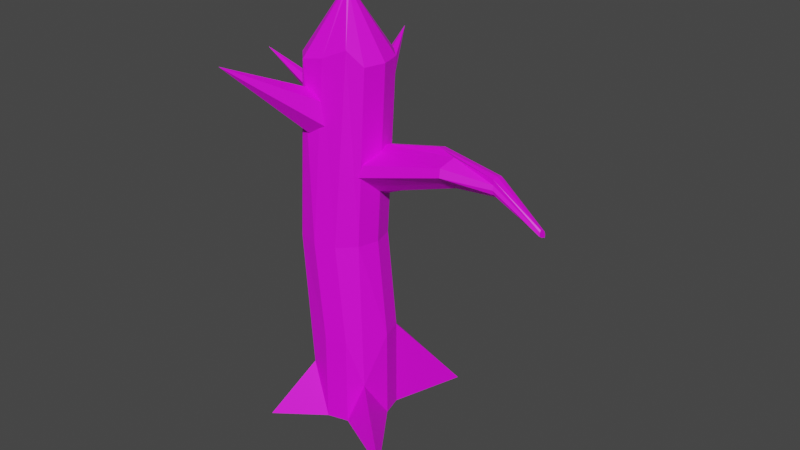 # Source: Tree_1.blend  (saved by Blender 2.92.15; exported with 4.5.12 LTS)
import bpy
from mathutils import Matrix  # noqa: F401  (used for matrix-valued properties, if any)

bpy.ops.wm.read_factory_settings(use_empty=True)
scene = bpy.context.scene
scene.name = 'Scene'

# ---- collections
col_collection = bpy.data.collections.new('Collection'); scene.collection.children.link(col_collection)

# ---- images (referenced by path relative to the original .blend; pixels are not part of the script)
import os
ASSET_DIR = os.environ.get("B2B_ASSET_DIR", "")  # directory of the original .blend (textures are referenced by path, not embedded)
HERE = os.path.dirname(os.path.abspath(__file__))  # packed textures are extracted next to this script under _unpacked/

def load_image(name, relpath, width, height, colorspace="sRGB"):
    """Load a texture the original file referenced (path relative to the .blend, or extracted next to this script)."""
    p = next((c for c in (os.path.join(HERE, relpath), os.path.join(ASSET_DIR, relpath)) if relpath and os.path.exists(c)), "")
    if p:
        img = bpy.data.images.load(p, check_existing=True)
        img.name = name
    else:  # same state as the original file: an image datablock whose file is absent (Cycles renders it pink)
        img = bpy.data.images.new(name, width, height)
        img.source = "FILE"
        img.filepath = "//" + (relpath or name)
    img.colorspace_settings.name = colorspace
    return img
img_tree_1_texture_jpg = load_image('Tree 1 Texture.jpg', 'Tree 1 Texture.jpg', 1024, 1024, 'sRGB')

# ---- materials (node trees are filled in below, after node groups)
mat_material = bpy.data.materials.new('Material')
mat_material.use_transparent_shadow = False

# ---- material node trees
mat_material.use_nodes = True; mat_material.node_tree.nodes.clear()
_N = mat_material.node_tree.nodes; _L = mat_material.node_tree.links
n0 = _N.new('ShaderNodeBsdfPrincipled'); n0.name = 'Principled BSDF'; n0.location = (10, 300)
n0.distribution = 'GGX'
n0.subsurface_method = 'BURLEY'
n0.inputs[3].default_value = 1.45
n0.inputs[27].default_value = (0.0, 0.0, 0.0, 1.0)
n0.inputs[28].default_value = 1.0
n1 = _N.new('ShaderNodeOutputMaterial'); n1.name = 'Material Output'; n1.location = (300, 300)
n2 = _N.new('ShaderNodeTexImage'); n2.name = 'Image Texture'; n2.location = (-334, 217)
n2.image = img_tree_1_texture_jpg
_L.new(n0.outputs[0], n1.inputs[0])
_L.new(n2.outputs[0], n0.inputs[0])
n1.is_active_output = True

# ---- world
world_world = bpy.data.worlds.new('World'); scene.world = world_world
world_world.use_nodes = True; world_world.node_tree.nodes.clear()
_N = world_world.node_tree.nodes; _L = world_world.node_tree.links
n0 = _N.new('ShaderNodeOutputWorld'); n0.name = 'World Output'; n0.location = (300, 300)
n1 = _N.new('ShaderNodeBackground'); n1.name = 'Background'; n1.location = (10, 300)
n1.inputs[0].default_value = (0.05088, 0.05088, 0.05088, 1.0)
_L.new(n1.outputs[0], n0.inputs[0])
n0.is_active_output = True
world_world.color = (0.05088, 0.05088, 0.05088)
world_world.use_sun_shadow = False
world_world.sun_shadow_jitter_overblur = 0.0

# ---- meshes
me_cylinder_002 = bpy.data.meshes.new('Cylinder.002')
me_cylinder_002.from_pydata([(0.6207, 1.313, -2.841), (1.277, 1.137, -2.841), (-0.363, 0.8875, 0.04456), (0.06087, 0.7739, 0.04456), (0.6232, 0.4636, 0.09241), (0.7368, 0.03973, 0.09241), (0.5824, -0.4611, 0.9349), (0.2449, -0.7987, 0.9349), (-0.2393, -1.444, 0.795), (-0.7005, -1.32, 0.795), (-1.015, -0.4611, 0.9349), (-1.2, 0.03973, 0.1094), (-1.087, 0.4636, 0.1094), (-0.7762, 0.7739, 0.1094), (2.303, 0.2464, 3.951), (0.3326, 0.569, 2.388), (2.474, 0.2006, 3.951), (0.6578, 0.4818, 2.389), (2.476, 0.1991, 3.951), (0.8961, 0.2437, 2.39), (2.418, 0.1281, 3.951), (0.7486, 0.004212, 2.386), (2.366, -0.06768, 3.951), (0.7005, -0.2495, 2.387), (2.316, -0.1172, 3.951), (0.5184, -0.4314, 2.389), (2.248, -0.2296, 3.951), (0.2703, -0.5061, 2.393), (2.053, -0.1772, 3.951), (0.02312, -0.4387, 2.395), (1.962, -0.09741, 3.951), (-0.2635, -0.4166, 2.395), (1.962, -0.09526, 3.951), (-0.3187, -0.08086, 2.384), (2.007, 0.07558, 3.951), (-0.2309, 0.2441, 2.386), (2.133, 0.2006, 3.951), (0.007366, 0.482, 2.387), (-0.6121, 0.6123, -2.263), (2.004, 0.00499, -2.431), (1.889, 0.6123, -2.526), (-0.797, 0.008821, -2.136), (1.58, -0.5789, -2.291), (-0.6273, -0.5789, -2.05), (1.618, -0.6318, -2.304), (-0.6043, -0.6189, -2.06), (-0.1507, -1.691, -2.334), (1.165, -1.097, -2.337), (0.4987, -1.87, -2.436), (-0.05543, 1.123, -2.661), (0.3338, 1.234, -2.776), (1.361, 1.064, -2.776), (-0.6079, 0.6228, -2.27), (1.89, 0.64, -2.545), (15.2, 1.804, -4.546), (15.56, 4.754, -2.342), (15.42, 0.6123, -3.206), (15.45, -0.5789, -2.999), (15.76, -4.64, -1.151), (15.33, -2.642, -3.772), (15.2, -2.961, -4.546), (14.92, -4.877, -6.234), (14.98, -1.77, -5.885), (14.94, -0.5789, -6.092), (14.78, 1.803, -7.083), (15.07, 1.484, -5.319), (-8.82, -0.3544, -2.858), (-4.871, 1.445, -3.135), (-8.808, -0.3845, -2.785), (-5.434, 1.484, -2.313), (-8.799, -0.4667, -2.732), (-5.341, 0.6123, -1.747), (-8.796, -0.5789, -2.712), (-5.307, -0.5789, -1.54), (-8.799, -0.6912, -2.732), (-5.341, -1.77, -1.747), (-8.808, -0.7734, -2.785), (-6.241, -2.216, -2.186), (-8.82, -0.8034, -2.858), (-5.784, -2.527, -3.071), (-8.832, -0.7734, -2.931), (-5.689, -2.642, -3.86), (-8.841, -0.6912, -2.984), (-5.782, -1.77, -4.426), (-8.844, -0.5789, -3.004), (-5.817, -0.5789, -4.634), (-8.841, -0.4667, -2.984), (-5.782, 0.6123, -4.426), (-8.832, -0.3845, -2.931), (-4.998, 1.905, -3.909), (4.321, 1.804, -4.164), (4.448, 1.484, -3.391), (4.194, 1.484, -4.937), (4.542, 0.6123, -2.825), (4.576, -0.5789, -2.617), (4.542, -1.77, -2.825), (4.448, -2.642, -3.391), (4.321, -2.961, -4.164), (4.194, -2.642, -4.937), (4.1, -1.77, -5.504), (4.066, -0.5789, -5.711), (4.1, 0.6123, -5.504), (10.71, 1.484, -3.448), (10.23, 0.6123, -2.841), (10.26, -0.5789, -2.634), (13.02, -2.068, -3.093), (10.14, -2.642, -3.408), (10.01, -2.961, -4.181), (12.06, -2.642, -5.107), (9.788, -1.77, -5.521), (9.754, -0.5789, -5.728), (11.04, 0.6123, -5.609), (10.01, 1.804, -4.181), (9.882, 1.484, -4.954), (-5.151, 6.526, -4.594), (-3.299, 1.854, -3.9), (-2.388, 1.838, -3.916), (-3.452, 1.5, -3.294), (-3.547, 1.553, -3.379), (-1.76, 1.566, -3.483), (-1.584, 1.512, -3.355), (-2.006, 1.477, -2.836), (-2.987, 1.469, -2.868), (-5.145, 0.01058, -7.342), (-2.972, -0.5229, -4.934), (-2.418, -0.2724, -4.95), (-2.314, 0.3043, -4.859), (-2.811, 0.5836, -4.755), (-3.349, 0.2805, -4.75), (-3.41, -0.2502, -4.838), (-6.319, -7.126, -4.554), (-3.577, -2.615, -3.293), (-2.288, -2.592, -3.242), (-2.177, -2.682, -3.461), (-3.596, -2.621, -3.308), (-4.257, -2.683, -3.869), (-1.831, -2.753, -3.895), (-2.201, -2.642, -4.24), (-4.1, -2.642, -4.033), (-2.22, -2.268, -4.486), (-3.506, -2.158, -4.418)], [], [(0, 2, 3, 1), (14, 36, 34, 32, 30, 28, 26, 24, 22, 20, 18, 16), (5, 4, 19, 21), (6, 5, 21, 23), (7, 6, 23, 25), (8, 7, 25, 27), (9, 8, 27, 29), (10, 9, 29, 31), (11, 10, 31, 33), (12, 11, 33, 35), (13, 12, 35, 37), (3, 2, 15, 17), (4, 3, 17, 19), (14, 16, 17, 15), (16, 18, 19, 17), (18, 20, 21, 19), (20, 22, 23, 21), (22, 24, 25, 23), (24, 26, 27, 25), (26, 28, 29, 27), (28, 30, 31, 29), (30, 32, 33, 31), (32, 34, 35, 33), (34, 36, 37, 35), (36, 14, 15, 37), (2, 13, 37, 15), (38, 40, 39, 42, 43, 41), (43, 42, 44, 47, 48, 46, 45), (2, 0, 50, 49, 13), (40, 53, 4, 5, 39), (39, 5, 6, 44, 42), (44, 6, 7, 47), (7, 8, 48, 47), (48, 8, 9, 46), (9, 10, 45, 46), (11, 41, 43, 45, 10), (41, 11, 12, 52, 38), (12, 13, 49, 52), (51, 1, 3, 4, 53), (50, 0, 1, 51), (92, 89, 67, 90), (93, 71, 73, 94), (94, 73, 75, 95), (95, 75, 77, 96), (96, 77, 79, 97), (97, 79, 81, 98), (98, 81, 83, 99), (99, 83, 85, 100), (100, 85, 87, 101), (101, 87, 89, 92), (90, 67, 69, 91), (91, 69, 71, 93), (69, 67, 66, 68), (71, 69, 68, 70), (73, 71, 70, 72), (75, 73, 72, 74), (77, 75, 74, 76), (79, 77, 76, 78), (81, 79, 78, 80), (83, 81, 80, 82), (85, 83, 82, 84), (87, 85, 84, 86), (89, 87, 86, 88), (67, 89, 88, 66), (68, 66, 88, 86, 84, 82, 80, 78, 76, 74, 72, 70), (102, 91, 93, 103), (112, 90, 91, 102), (111, 101, 92, 113), (110, 100, 101, 111), (109, 99, 100, 110), (108, 98, 99, 109), (107, 97, 98, 108), (106, 96, 97, 107), (105, 95, 96, 106), (104, 94, 95, 105), (103, 93, 94, 104), (113, 92, 90, 112), (65, 113, 112, 54), (56, 103, 104, 57), (57, 104, 105, 58), (58, 105, 106, 59), (59, 106, 107, 60), (60, 107, 108, 61), (61, 108, 109, 62), (62, 109, 110, 63), (63, 110, 111, 64), (64, 111, 113, 65), (54, 112, 102, 55), (55, 102, 103, 56), (118, 115, 116, 119, 117), (119, 120, 121, 122, 117), (120, 114, 121), (114, 122, 121), (114, 118, 117, 122), (114, 115, 118), (114, 116, 115), (114, 120, 119, 116), (124, 125, 126, 127, 128, 129), (128, 127, 123), (128, 123, 129), (129, 123, 124), (124, 123, 125), (125, 123, 126), (127, 126, 123), (134, 131, 132, 133), (135, 134, 133, 136, 137, 138), (140, 138, 137, 139), (130, 131, 134, 135), (131, 130, 132), (133, 132, 130, 136), (136, 130, 139, 137), (140, 139, 130), (130, 135, 138, 140)])
_uv = me_cylinder_002.uv_layers.new(name='UVMap')
_uv.uv.foreach_set('vector', [0.9586, 0.2256, 0.9195, 0.1352, 0.9334, 0.1339, 0.98, 0.2235, 0.1944, 0.9045, 0.1954, 0.8989, 0.199, 0.8945, 0.2043, 0.8925, 0.2044, 0.8926, 0.2072, 0.8952, 0.2095, 0.9014, 0.2061, 0.9039, 0.2046, 0.9056, 0.1985, 0.9078, 0.1964, 0.9099, 0.1963, 0.9098, 0.7918, 0.8796, 0.8019, 0.8809, 0.8008, 0.9532, 0.7917, 0.9532, 0.7756, 0.9063, 0.7918, 0.8796, 0.7917, 0.9532, 0.7839, 0.9529, 0.7608, 0.9071, 0.7756, 0.9063, 0.7839, 0.9529, 0.7759, 0.9534, 0.7351, 0.9034, 0.7608, 0.9071, 0.7759, 0.9534, 0.7699, 0.9544, 0.9251, 0.341, 0.9402, 0.3439, 0.9372, 0.4005, 0.9291, 0.3991, 0.9065, 0.3456, 0.9251, 0.341, 0.9291, 0.3991, 0.9202, 0.3972, 0.8933, 0.8716, 0.8743, 0.8461, 0.87, 0.7954, 0.8809, 0.7949, 0.9068, 0.8695, 0.8933, 0.8716, 0.8809, 0.7949, 0.8912, 0.7932, 0.9163, 0.8668, 0.9068, 0.8695, 0.8912, 0.7932, 0.8985, 0.7911, 0.9334, 0.1339, 0.9195, 0.1352, 0.9354, 0.05724, 0.946, 0.0562, 0.952, 0.1306, 0.9334, 0.1339, 0.946, 0.0562, 0.9542, 0.05539, 0.9944, 0.0005371, 0.9999, 4.91e-06, 0.946, 0.0562, 0.9354, 0.05724, 0.9999, 4.91e-06, 1.0, 0.0, 0.9542, 0.05539, 0.946, 0.0562, 0.8249, 0.9964, 0.822, 0.9966, 0.7917, 0.9532, 0.8008, 0.9532, 0.6767, 0.8784, 0.6826, 0.8811, 0.6826, 0.9282, 0.6748, 0.9254, 0.8156, 0.9964, 0.8135, 0.9965, 0.7759, 0.9534, 0.7839, 0.9529, 0.8135, 0.9965, 0.8093, 0.9966, 0.7699, 0.9544, 0.7759, 0.9534, 0.9851, 0.4643, 0.9787, 0.4631, 0.9291, 0.3991, 0.9372, 0.4005, 0.9787, 0.4631, 0.9752, 0.4627, 0.9202, 0.3972, 0.9291, 0.3991, 0.2044, 0.8926, 0.2043, 0.8925, 0.1986, 0.813, 0.2095, 0.8139, 0.2043, 0.8925, 0.199, 0.8945, 0.1884, 0.8168, 0.1986, 0.813, 0.199, 0.8945, 0.1954, 0.8989, 0.1815, 0.8251, 0.1884, 0.8168, 0.989, 0.00106, 0.9944, 0.0005371, 0.9354, 0.05724, 0.9253, 0.05826, 0.9195, 0.1352, 0.9065, 0.1344, 0.9253, 0.05826, 0.9354, 0.05724, 0.07985, 0.8196, 0.07985, 0.9013, 0.06043, 0.9045, 0.04175, 0.8902, 0.04176, 0.8181, 0.06055, 0.813, 0.04176, 0.8181, 0.04175, 0.8902, 0.04004, 0.8915, 0.025, 0.877, 0.0, 0.856, 0.005773, 0.8347, 0.04047, 0.8189, 0.9195, 0.1352, 0.9586, 0.2256, 0.9495, 0.2244, 0.937, 0.2218, 0.9065, 0.1344, 0.8251, 0.7916, 0.8259, 0.7911, 0.8019, 0.8809, 0.7918, 0.8796, 0.8099, 0.7929, 0.8099, 0.7929, 0.7918, 0.8796, 0.7756, 0.9063, 0.786, 0.7974, 0.7869, 0.7981, 0.786, 0.7974, 0.7756, 0.9063, 0.7608, 0.9071, 0.7658, 0.7973, 0.7608, 0.9071, 0.7351, 0.9034, 0.7337, 0.7954, 0.7658, 0.7973, 0.9851, 0.2456, 0.9402, 0.3439, 0.9251, 0.341, 0.9632, 0.2448, 0.847, 0.8519, 0.8743, 0.8461, 0.8789, 0.9399, 0.845, 0.95, 0.8933, 0.8716, 0.8994, 0.9411, 0.8801, 0.9396, 0.8789, 0.9399, 0.8743, 0.8461, 0.8994, 0.9411, 0.8933, 0.8716, 0.9068, 0.8695, 0.9193, 0.9423, 0.9189, 0.9421, 0.9068, 0.8695, 0.9163, 0.8668, 0.9359, 0.95, 0.9193, 0.9423, 0.9827, 0.2212, 0.98, 0.2235, 0.9334, 0.1339, 0.952, 0.1306, 1.0, 0.212, 0.7057, 0.9119, 0.7017, 0.9029, 0.7038, 0.8811, 0.7057, 0.8784, 0.8731, 0.3498, 0.8874, 0.6502, 0.8621, 0.6488, 0.848, 0.3506, 0.1192, 0.4318, 0.1054, 0.1175, 0.1435, 0.118, 0.1573, 0.4323, 0.1573, 0.4323, 0.1435, 0.118, 0.1819, 0.1147, 0.1958, 0.429, 0.1958, 0.429, 0.1819, 0.1147, 0.1955, 0.0834, 0.2242, 0.4227, 0.6134, 0.3737, 0.6638, 0.7082, 0.6337, 0.6933, 0.5874, 0.3767, 0.5874, 0.3767, 0.6337, 0.6933, 0.608, 0.6911, 0.5646, 0.3853, 0.3387, 0.4287, 0.3366, 0.1058, 0.3641, 0.1052, 0.3662, 0.4281, 0.3662, 0.4281, 0.3641, 0.1052, 0.4021, 0.1048, 0.4043, 0.4277, 0.4043, 0.4277, 0.4021, 0.1048, 0.4406, 0.1047, 0.4428, 0.4276, 0.4428, 0.4276, 0.4406, 0.1047, 0.4829, 0.1274, 0.4714, 0.4279, 0.848, 0.3506, 0.8621, 0.6488, 0.8388, 0.6712, 0.8227, 0.3496, 0.09167, 0.4275, 0.07782, 0.1133, 0.1054, 0.1175, 0.1192, 0.4318, 0.8388, 0.6712, 0.8621, 0.6488, 0.8729, 0.7718, 0.8705, 0.7717, 0.1054, 0.1175, 0.07782, 0.1133, 0.1339, 0.0004571, 0.1365, 0.0008558, 0.1435, 0.118, 0.1054, 0.1175, 0.1365, 0.0008558, 0.1401, 0.0009049, 0.1819, 0.1147, 0.1435, 0.118, 0.1401, 0.0009049, 0.1438, 0.0005916, 0.1955, 0.0834, 0.1819, 0.1147, 0.1438, 0.0005916, 0.1464, 4.91e-07, 0.6337, 0.6933, 0.6638, 0.7082, 0.6545, 0.8023, 0.6521, 0.8026, 0.608, 0.6911, 0.6337, 0.6933, 0.6521, 0.8026, 0.6499, 0.8034, 0.3641, 0.1052, 0.3366, 0.1058, 0.3966, 9.967e-05, 0.3992, 4.173e-05, 0.4021, 0.1048, 0.3641, 0.1052, 0.3992, 4.173e-05, 0.4027, 5.401e-06, 0.4406, 0.1047, 0.4021, 0.1048, 0.4027, 5.401e-06, 0.4064, 4.91e-07, 0.4829, 0.1274, 0.4406, 0.1047, 0.4064, 4.91e-07, 0.4091, 2.7e-05, 0.8621, 0.6488, 0.8874, 0.6502, 0.8752, 0.7717, 0.8729, 0.7718, 0.5562, 0.906, 0.5587, 0.9055, 0.5609, 0.9069, 0.5622, 0.9098, 0.5622, 0.9135, 0.5609, 0.917, 0.5587, 0.9193, 0.5562, 0.9198, 0.5541, 0.9185, 0.5528, 0.9155, 0.5528, 0.9118, 0.5541, 0.9083, 0.09983, 0.6291, 0.09167, 0.4275, 0.1192, 0.4318, 0.1266, 0.615, 0.8196, 0.1686, 0.848, 0.3506, 0.8227, 0.3496, 0.7926, 0.1491, 0.4449, 0.6515, 0.4428, 0.4276, 0.4714, 0.4279, 0.4732, 0.611, 0.4061, 0.6108, 0.4043, 0.4277, 0.4428, 0.4276, 0.4449, 0.6515, 0.368, 0.6112, 0.3662, 0.4281, 0.4043, 0.4277, 0.4061, 0.6108, 0.3411, 0.6826, 0.3387, 0.4287, 0.3662, 0.4281, 0.368, 0.6112, 0.5815, 0.1993, 0.5874, 0.3767, 0.5646, 0.3853, 0.5518, 0.1403, 0.6076, 0.1963, 0.6134, 0.3737, 0.5874, 0.3767, 0.5815, 0.1993, 0.2166, 0.7009, 0.1958, 0.429, 0.2242, 0.4227, 0.2316, 0.606, 0.1647, 0.6156, 0.1573, 0.4323, 0.1958, 0.429, 0.2166, 0.7009, 0.1266, 0.615, 0.1192, 0.4318, 0.1573, 0.4323, 0.1647, 0.6156, 0.8447, 0.1678, 0.8731, 0.3498, 0.848, 0.3506, 0.8196, 0.1686, 0.8298, 4.91e-07, 0.8447, 0.1678, 0.8196, 0.1686, 0.8047, 0.0007517, 0.1337, 0.7809, 0.1266, 0.615, 0.1647, 0.6156, 0.1718, 0.7814, 0.1718, 0.7814, 0.1647, 0.6156, 0.2166, 0.7009, 0.3008, 0.7938, 0.6638, -0.001905, 0.6178, 0.1106, 0.6076, 0.1963, 0.5912, 0.03524, 0.5912, 0.03524, 0.6076, 0.1963, 0.5815, 0.1993, 0.5651, 0.03821, 0.5651, 0.03821, 0.5815, 0.1993, 0.5518, 0.1403, 0.502, 0.03398, 0.2691, 0.7802, 0.3411, 0.6826, 0.368, 0.6112, 0.3693, 0.7799, 0.3693, 0.7799, 0.368, 0.6112, 0.4061, 0.6108, 0.4074, 0.7795, 0.4074, 0.7795, 0.4061, 0.6108, 0.4449, 0.6515, 0.4829, 0.7783, 0.8874, 0.001048, 0.8593, 0.1251, 0.8447, 0.1678, 0.8298, 4.91e-07, 0.8047, 0.0007517, 0.8196, 0.1686, 0.7926, 0.1491, 0.7337, 0.008276, 0.0, 0.7938, 0.09983, 0.6291, 0.1266, 0.615, 0.1337, 0.7809, 0.5696, 0.8862, 0.5544, 0.8824, 0.5528, 0.8539, 0.5645, 0.8309, 0.5719, 0.8826, 0.5645, 0.8309, 0.5681, 0.8246, 0.5848, 0.8361, 0.5848, 0.8668, 0.5719, 0.8826, 0.1624, 0.813, 0.1624, 0.9478, 0.1426, 0.8211, 0.4966, 0.9947, 0.4703, 0.8169, 0.4966, 0.7994, 0.4966, 0.9947, 0.455, 0.8299, 0.4569, 0.8267, 0.4703, 0.8169, 0.3709, 0.7994, 0.3335, 0.9559, 0.3199, 0.9578, 0.3709, 0.7994, 0.3573, 0.9727, 0.3335, 0.9559, 0.3709, 0.7994, 0.3709, 0.9941, 0.3677, 0.9899, 0.3573, 0.9727, 0.6748, 0.8358, 0.6907, 0.8246, 0.7086, 0.831, 0.7086, 0.8492, 0.6915, 0.8591, 0.6756, 0.8522, 0.0989, 0.8357, 0.1099, 0.8234, 0.1235, 0.9346, 0.2959, 0.813, 0.2959, 0.9061, 0.2792, 0.8176, 0.5156, 0.8977, 0.5298, 0.7994, 0.5298, 0.9059, 0.6409, 0.8928, 0.6558, 0.8246, 0.6558, 0.8985, 0.6039, 0.8997, 0.6218, 0.8246, 0.6218, 0.9055, 0.1099, 0.8234, 0.1235, 0.813, 0.1235, 0.9346, 0.2352, 0.8723, 0.2346, 0.8717, 0.2285, 0.8305, 0.2351, 0.8259, 0.2554, 0.8914, 0.2352, 0.8723, 0.2351, 0.8259, 0.2478, 0.813, 0.2601, 0.824, 0.2601, 0.8859, 0.9065, 0.7256, 0.9216, 0.708, 0.9216, 0.7685, 0.9099, 0.7668, 0.436, 0.7994, 0.4058, 0.9714, 0.4055, 0.9708, 0.39, 0.953, 0.4058, 0.9714, 0.436, 0.7994, 0.436, 1.0, 0.9625, 0.9849, 0.955, 0.9866, 0.9684, 0.7911, 0.9782, 0.9866, 0.9629, 0.4874, 0.9629, 0.6888, 0.9454, 0.4836, 0.9534, 0.4924, 0.9137, 0.5104, 0.9454, 0.4836, 0.9629, 0.6888, 0.9629, 0.6888, 0.9065, 0.5409, 0.9097, 0.536, 0.9137, 0.5104])
me_cylinder_002.materials.append(mat_material)
me_cylinder_002.use_remesh_fix_poles = True
me_cylinder_002.use_remesh_preserve_attributes = False
me_cylinder_002.use_mirror_vertex_groups = False
me_cylinder_002.update()

# ---- objects
ob_cylinder_001 = bpy.data.objects.new('Cylinder.001', me_cylinder_002)

# ---- transforms, parenting, visibility, modifiers, constraints
ob_cylinder_001.location = (2.063, 0.1817, 6.38)
ob_cylinder_001.rotation_euler = (0.0, 1.464, 0.0)
ob_cylinder_001.scale = (0.403, 0.403, 0.6172)
ob_cylinder_001.lineart.crease_threshold = 0.0

# ---- collection membership
col_collection.objects.link(ob_cylinder_001)

# ---- scene / render settings (as saved in the file)
scene.frame_start = 1; scene.frame_end = 250; scene.frame_set(10)
scene.render.engine = 'BLENDER_EEVEE_NEXT'
scene.cycles.use_denoising = False
scene.cycles.samples = 128
scene.cycles.sampling_pattern = 'TABULATED_SOBOL'
scene.cycles.use_adaptive_sampling = False
scene.cycles.use_light_tree = False
scene.view_settings.view_transform = 'Filmic'
bpy.context.view_layer.update()

# ---- added for rendering (the .blend has no active camera and no usable light): camera, sun
cam_auto = bpy.data.cameras.new('AutoCamera')
cam_auto.lens = 50.0
cam_auto.sensor_width = 36.0
cam_auto.clip_end = 1000.0
ob_auto_camera = bpy.data.objects.new('AutoCamera', cam_auto)
scene.collection.objects.link(ob_auto_camera)
ob_auto_camera.location = (14.4694, -15.896, 15.5211)
ob_auto_camera.rotation_euler = (1.09748, -7.21219e-08, 0.694738)
scene.camera = ob_auto_camera
light_auto_sun = bpy.data.lights.new('AutoSun', 'SUN')
light_auto_sun.energy = 3.0
light_auto_sun.angle = 0.0523599
ob_auto_sun = bpy.data.objects.new('AutoSun', light_auto_sun)
scene.collection.objects.link(ob_auto_sun)
ob_auto_sun.rotation_euler = (0.872665, 0.174533, 0.523599)
bpy.context.view_layer.update()
